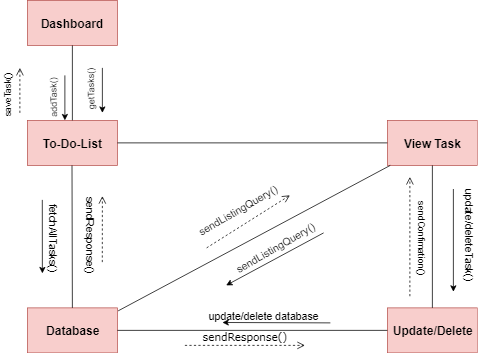

The diagram above was exported from draw.io. Its source (the exported page's mxGraphModel, read from the mxfile embedded in the PNG):
<mxGraphModel dx="1860" dy="1601" grid="1" gridSize="10" guides="1" tooltips="1" connect="1" arrows="1" fold="1" page="1" pageScale="1" pageWidth="850" pageHeight="1100" math="0" shadow="0">
  <root>
    <mxCell id="0" />
    <mxCell id="1" parent="0" />
    <mxCell id="yVnJLI6q39mAvSnM35Jw-1" value="&lt;font style=&quot;font-size: 16px&quot;&gt;&lt;b&gt;To-Do-List&lt;br&gt;&lt;/b&gt;&lt;/font&gt;" style="rounded=0;whiteSpace=wrap;html=1;fillColor=#f8cecc;strokeColor=#b85450;" vertex="1" parent="1">
      <mxGeometry x="20" y="10" width="120" height="60" as="geometry" />
    </mxCell>
    <mxCell id="yVnJLI6q39mAvSnM35Jw-2" value="&lt;font style=&quot;font-size: 16px&quot;&gt;&lt;b&gt;View Task&lt;/b&gt;&lt;/font&gt;" style="rounded=0;whiteSpace=wrap;html=1;fillColor=#f8cecc;strokeColor=#b85450;" vertex="1" parent="1">
      <mxGeometry x="500" y="10" width="120" height="60" as="geometry" />
    </mxCell>
    <mxCell id="yVnJLI6q39mAvSnM35Jw-3" value="&lt;span style=&quot;font-size: 16px&quot;&gt;&lt;b&gt;Database&lt;/b&gt;&lt;/span&gt;" style="rounded=0;whiteSpace=wrap;html=1;fillColor=#f8cecc;strokeColor=#b85450;" vertex="1" parent="1">
      <mxGeometry x="20" y="260" width="120" height="60" as="geometry" />
    </mxCell>
    <mxCell id="yVnJLI6q39mAvSnM35Jw-4" value="" style="endArrow=none;html=1;exitX=1;exitY=0.5;exitDx=0;exitDy=0;entryX=0;entryY=0.5;entryDx=0;entryDy=0;" edge="1" parent="1" source="yVnJLI6q39mAvSnM35Jw-1" target="yVnJLI6q39mAvSnM35Jw-2">
      <mxGeometry width="50" height="50" relative="1" as="geometry">
        <mxPoint x="140" y="85" as="sourcePoint" />
        <mxPoint x="190" y="35" as="targetPoint" />
      </mxGeometry>
    </mxCell>
    <mxCell id="yVnJLI6q39mAvSnM35Jw-24" value="&lt;font style=&quot;font-size: 16px&quot;&gt;&lt;b&gt;Update/Delete&lt;/b&gt;&lt;/font&gt;" style="rounded=0;whiteSpace=wrap;html=1;fillColor=#f8cecc;strokeColor=#b85450;" vertex="1" parent="1">
      <mxGeometry x="500" y="260" width="120" height="60" as="geometry" />
    </mxCell>
    <mxCell id="yVnJLI6q39mAvSnM35Jw-25" value="&lt;font style=&quot;font-size: 16px&quot;&gt;&lt;b&gt;Dashboard&lt;br&gt;&lt;/b&gt;&lt;/font&gt;" style="rounded=0;whiteSpace=wrap;html=1;fillColor=#f8cecc;strokeColor=#b85450;" vertex="1" parent="1">
      <mxGeometry x="20" y="-150" width="120" height="60" as="geometry" />
    </mxCell>
    <mxCell id="yVnJLI6q39mAvSnM35Jw-26" value="" style="endArrow=none;html=1;exitX=0.5;exitY=1;exitDx=0;exitDy=0;exitPerimeter=0;" edge="1" parent="1">
      <mxGeometry width="50" height="50" relative="1" as="geometry">
        <mxPoint x="80" y="-90" as="sourcePoint" />
        <mxPoint x="80" y="10" as="targetPoint" />
      </mxGeometry>
    </mxCell>
    <mxCell id="yVnJLI6q39mAvSnM35Jw-29" value="" style="endArrow=classic;html=1;" edge="1" parent="1">
      <mxGeometry width="50" height="50" relative="1" as="geometry">
        <mxPoint x="120" y="-60" as="sourcePoint" />
        <mxPoint x="120" as="targetPoint" />
      </mxGeometry>
    </mxCell>
    <mxCell id="yVnJLI6q39mAvSnM35Jw-30" value="getTasks()" style="text;html=1;resizable=0;points=[];autosize=1;align=left;verticalAlign=top;spacingTop=-4;rotation=-91;" vertex="1" parent="1">
      <mxGeometry x="70" y="-47.5" width="70" height="20" as="geometry" />
    </mxCell>
    <mxCell id="yVnJLI6q39mAvSnM35Jw-34" value="" style="endArrow=none;html=1;entryX=0.5;entryY=0;entryDx=0;entryDy=0;exitX=0.5;exitY=1;exitDx=0;exitDy=0;" edge="1" parent="1" source="yVnJLI6q39mAvSnM35Jw-2" target="yVnJLI6q39mAvSnM35Jw-24">
      <mxGeometry width="50" height="50" relative="1" as="geometry">
        <mxPoint x="560" y="75" as="sourcePoint" />
        <mxPoint x="560" y="175" as="targetPoint" />
      </mxGeometry>
    </mxCell>
    <mxCell id="yVnJLI6q39mAvSnM35Jw-37" value="" style="endArrow=none;html=1;entryX=0;entryY=0.5;entryDx=0;entryDy=0;exitX=1;exitY=0.5;exitDx=0;exitDy=0;" edge="1" parent="1" source="yVnJLI6q39mAvSnM35Jw-3" target="yVnJLI6q39mAvSnM35Jw-24">
      <mxGeometry width="50" height="50" relative="1" as="geometry">
        <mxPoint x="150" y="290" as="sourcePoint" />
        <mxPoint x="490" y="289.5" as="targetPoint" />
      </mxGeometry>
    </mxCell>
    <mxCell id="yVnJLI6q39mAvSnM35Jw-38" value="" style="endArrow=none;html=1;exitX=1.01;exitY=0.06;exitDx=0;exitDy=0;exitPerimeter=0;" edge="1" parent="1" source="yVnJLI6q39mAvSnM35Jw-3" target="yVnJLI6q39mAvSnM35Jw-2">
      <mxGeometry width="50" height="50" relative="1" as="geometry">
        <mxPoint x="150" y="209.5" as="sourcePoint" />
        <mxPoint x="510" y="209.5" as="targetPoint" />
      </mxGeometry>
    </mxCell>
    <mxCell id="yVnJLI6q39mAvSnM35Jw-39" value="" style="endArrow=none;html=1;exitX=0.5;exitY=1;exitDx=0;exitDy=0;exitPerimeter=0;entryX=0.5;entryY=0;entryDx=0;entryDy=0;" edge="1" parent="1" target="yVnJLI6q39mAvSnM35Jw-3">
      <mxGeometry width="50" height="50" relative="1" as="geometry">
        <mxPoint x="79.5" y="70" as="sourcePoint" />
        <mxPoint x="79.5" y="170" as="targetPoint" />
      </mxGeometry>
    </mxCell>
    <mxCell id="yVnJLI6q39mAvSnM35Jw-45" value="" style="endArrow=classic;html=1;" edge="1" parent="1">
      <mxGeometry width="50" height="50" relative="1" as="geometry">
        <mxPoint x="70" y="-50" as="sourcePoint" />
        <mxPoint x="70" y="10" as="targetPoint" />
      </mxGeometry>
    </mxCell>
    <mxCell id="yVnJLI6q39mAvSnM35Jw-46" value="addTask()&lt;br&gt;" style="text;html=1;resizable=0;points=[];autosize=1;align=left;verticalAlign=top;spacingTop=-4;rotation=-91;" vertex="1" parent="1">
      <mxGeometry x="20" y="-37.5" width="70" height="20" as="geometry" />
    </mxCell>
    <mxCell id="yVnJLI6q39mAvSnM35Jw-47" value="" style="html=1;verticalAlign=bottom;endArrow=open;dashed=1;endSize=8;" edge="1" parent="1">
      <mxGeometry y="10" relative="1" as="geometry">
        <mxPoint x="10" as="sourcePoint" />
        <mxPoint x="10" y="-60" as="targetPoint" />
        <mxPoint as="offset" />
      </mxGeometry>
    </mxCell>
    <mxCell id="yVnJLI6q39mAvSnM35Jw-49" value="saveTask()&lt;br&gt;" style="text;html=1;resizable=0;points=[];autosize=1;align=left;verticalAlign=top;spacingTop=-4;rotation=-90;" vertex="1" parent="1">
      <mxGeometry x="-41" y="-38" width="70" height="20" as="geometry" />
    </mxCell>
    <mxCell id="yVnJLI6q39mAvSnM35Jw-50" value="" style="html=1;verticalAlign=bottom;endArrow=open;dashed=1;endSize=8;labelBackgroundColor=none;fontFamily=Verdana;fontSize=14;" edge="1" parent="1">
      <mxGeometry relative="1" as="geometry">
        <mxPoint x="120" y="111" as="targetPoint" />
        <mxPoint x="119.9000244140625" y="199" as="sourcePoint" />
      </mxGeometry>
    </mxCell>
    <mxCell id="yVnJLI6q39mAvSnM35Jw-51" value="" style="endArrow=classic;html=1;fontSize=14;" edge="1" parent="1">
      <mxGeometry width="50" height="50" relative="1" as="geometry">
        <mxPoint x="39.9000244140625" y="115.99999999999989" as="sourcePoint" />
        <mxPoint x="40" y="214" as="targetPoint" />
      </mxGeometry>
    </mxCell>
    <mxCell id="yVnJLI6q39mAvSnM35Jw-52" value="fetchAllTasks()" style="text;html=1;resizable=0;points=[];autosize=1;align=left;verticalAlign=top;spacingTop=-4;fontSize=14;rotation=90;" vertex="1" parent="1">
      <mxGeometry x="9.9000244140625" y="155" width="90" height="20" as="geometry" />
    </mxCell>
    <mxCell id="yVnJLI6q39mAvSnM35Jw-53" value="sendResponse()" style="text;html=1;resizable=0;points=[];autosize=1;align=left;verticalAlign=top;spacingTop=-4;fontSize=14;rotation=90;" vertex="1" parent="1">
      <mxGeometry x="54.9000244140625" y="150" width="100" height="20" as="geometry" />
    </mxCell>
    <mxCell id="yVnJLI6q39mAvSnM35Jw-55" value="" style="endArrow=classic;html=1;fontSize=14;" edge="1" parent="1">
      <mxGeometry width="50" height="50" relative="1" as="geometry">
        <mxPoint x="415" y="160" as="sourcePoint" />
        <mxPoint x="285" y="230" as="targetPoint" />
      </mxGeometry>
    </mxCell>
    <mxCell id="yVnJLI6q39mAvSnM35Jw-56" value="sendListingQuery()" style="text;html=1;resizable=0;points=[];autosize=1;align=left;verticalAlign=top;spacingTop=-4;fontSize=14;rotation=-30;" vertex="1" parent="1">
      <mxGeometry x="290" y="170" width="120" height="20" as="geometry" />
    </mxCell>
    <mxCell id="yVnJLI6q39mAvSnM35Jw-57" value="" style="html=1;verticalAlign=bottom;endArrow=open;dashed=1;endSize=8;labelBackgroundColor=none;fontFamily=Verdana;fontSize=14;" edge="1" parent="1">
      <mxGeometry x="1" y="-282" relative="1" as="geometry">
        <mxPoint x="370" y="110" as="targetPoint" />
        <mxPoint x="259" y="180" as="sourcePoint" />
        <mxPoint x="130" y="-209" as="offset" />
      </mxGeometry>
    </mxCell>
    <mxCell id="yVnJLI6q39mAvSnM35Jw-58" value="sendListingQuery()" style="text;html=1;resizable=0;points=[];autosize=1;align=left;verticalAlign=top;spacingTop=-4;fontSize=14;rotation=-30;" vertex="1" parent="1">
      <mxGeometry x="240" y="120" width="120" height="20" as="geometry" />
    </mxCell>
    <mxCell id="yVnJLI6q39mAvSnM35Jw-62" value="" style="endArrow=classic;html=1;fontSize=14;" edge="1" parent="1">
      <mxGeometry width="50" height="50" relative="1" as="geometry">
        <mxPoint x="588" y="101.5" as="sourcePoint" />
        <mxPoint x="588" y="238.5" as="targetPoint" />
      </mxGeometry>
    </mxCell>
    <mxCell id="yVnJLI6q39mAvSnM35Jw-63" value="update/deleteTask()&lt;br&gt;" style="text;html=1;resizable=0;points=[];autosize=1;align=left;verticalAlign=top;spacingTop=-4;fontSize=14;rotation=90;" vertex="1" parent="1">
      <mxGeometry x="540" y="160" width="140" height="20" as="geometry" />
    </mxCell>
    <mxCell id="yVnJLI6q39mAvSnM35Jw-64" value="" style="html=1;verticalAlign=bottom;endArrow=open;dashed=1;endSize=8;labelBackgroundColor=none;fontFamily=Verdana;fontSize=14;" edge="1" parent="1">
      <mxGeometry relative="1" as="geometry">
        <mxPoint x="530" y="85.5" as="targetPoint" />
        <mxPoint x="530" y="244.5" as="sourcePoint" />
      </mxGeometry>
    </mxCell>
    <mxCell id="yVnJLI6q39mAvSnM35Jw-65" value="sendResponse()" style="html=1;verticalAlign=bottom;endArrow=open;dashed=1;endSize=8;labelBackgroundColor=none;fontFamily=Verdana;fontSize=14;" edge="1" parent="1">
      <mxGeometry relative="1" as="geometry">
        <mxPoint x="390" y="310" as="targetPoint" />
        <mxPoint x="230" y="310" as="sourcePoint" />
      </mxGeometry>
    </mxCell>
    <mxCell id="yVnJLI6q39mAvSnM35Jw-66" value="" style="endArrow=classic;html=1;fontSize=14;" edge="1" parent="1">
      <mxGeometry width="50" height="50" relative="1" as="geometry">
        <mxPoint x="424" y="280" as="sourcePoint" />
        <mxPoint x="280" y="279.5" as="targetPoint" />
      </mxGeometry>
    </mxCell>
    <mxCell id="yVnJLI6q39mAvSnM35Jw-67" value="update/delete database" style="text;html=1;resizable=0;points=[];autosize=1;align=left;verticalAlign=top;spacingTop=-4;fontSize=14;" vertex="1" parent="1">
      <mxGeometry x="259.5" y="260" width="160" height="20" as="geometry" />
    </mxCell>
    <mxCell id="yVnJLI6q39mAvSnM35Jw-68" value="sendConfimation()&lt;br&gt;&lt;br&gt;" style="text;html=1;resizable=0;points=[];autosize=1;align=left;verticalAlign=top;spacingTop=-4;rotation=90;" vertex="1" parent="1">
      <mxGeometry x="485" y="155.5" width="110" height="30" as="geometry" />
    </mxCell>
  </root>
</mxGraphModel>